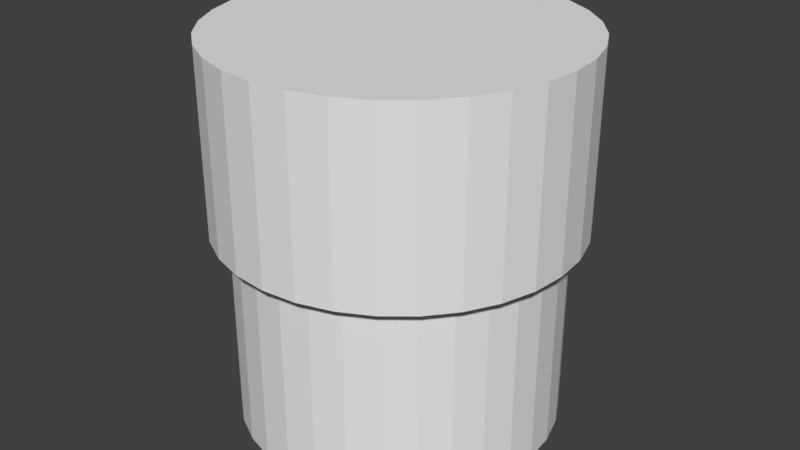 # Source: 001shapes.blend  (saved by Blender 2.77.0; exported with 4.5.12 LTS)
import bpy
from mathutils import Matrix  # noqa: F401  (used for matrix-valued properties, if any)

bpy.ops.wm.read_factory_settings(use_empty=True)
scene = bpy.context.scene
scene.name = 'Scene'

# ---- collections
col_collection_1 = bpy.data.collections.new('Collection 1'); scene.collection.children.link(col_collection_1)

# ---- world
world_world = bpy.data.worlds.new('World'); scene.world = world_world
world_world.color = (0.05088, 0.05088, 0.05088)
world_world.use_sun_shadow = False
world_world.sun_shadow_jitter_overblur = 0.0
world_world.cycles.sampling_method = 'MANUAL'

# ---- meshes
me_cylinder_003 = bpy.data.meshes.new('Cylinder.003')
me_cylinder_003.from_pydata([(0.1951, 0.9808, 0.1), (0.1951, 0.9808, -1.0), (0.0, 1.0, -1.0), (0.0, 1.0, 0.1), (0.3827, 0.9239, 0.1), (0.3827, 0.9239, -1.0), (0.5556, 0.8315, -1.0), (0.7071, 0.7071, -1.0), (0.8315, 0.5556, -1.0), (0.9239, 0.3827, -1.0), (0.9808, 0.1951, -1.0), (1.0, 7.55e-08, -1.0), (0.9808, -0.1951, -1.0), (0.9239, -0.3827, -1.0), (0.8315, -0.5556, -1.0), (0.7071, -0.7071, -1.0), (0.5556, -0.8315, -1.0), (0.3827, -0.9239, -1.0), (0.1951, -0.9808, -1.0), (-3.258e-07, -1.0, -1.0), (-0.1951, -0.9808, -1.0), (-0.3827, -0.9239, -1.0), (-0.5556, -0.8315, -1.0), (-0.7071, -0.7071, -1.0), (-0.8315, -0.5556, -1.0), (-0.9239, -0.3827, -1.0), (-0.9808, -0.1951, -1.0), (-1.0, 9.656e-07, -1.0), (-0.9808, 0.1951, -1.0), (-0.9239, 0.3827, -1.0), (-0.8315, 0.5556, -1.0), (-0.7071, 0.7071, -1.0), (-0.5556, 0.8315, -1.0), (-0.3827, 0.9239, -1.0), (-0.1951, 0.9808, -1.0), (-0.1951, 0.9808, 0.1), (0.5556, 0.8315, 0.1), (0.7071, 0.7071, 0.1), (0.8315, 0.5556, 0.1), (0.9239, 0.3827, 0.1), (0.9808, 0.1951, 0.1), (1.0, 7.55e-08, 0.1), (0.9808, -0.1951, 0.1), (0.9239, -0.3827, 0.1), (0.8315, -0.5556, 0.1), (0.7071, -0.7071, 0.1), (0.5556, -0.8315, 0.1), (0.3827, -0.9239, 0.1), (0.1951, -0.9808, 0.1), (-3.258e-07, -1.0, 0.1), (-0.1951, -0.9808, 0.1), (-0.3827, -0.9239, 0.1), (-0.5556, -0.8315, 0.1), (-0.7071, -0.7071, 0.1), (-0.8315, -0.5556, 0.1), (-0.9239, -0.3827, 0.1), (-0.9808, -0.1951, 0.1), (-1.0, 9.656e-07, 0.1), (-0.9808, 0.1951, 0.1), (-0.9239, 0.3827, 0.1), (-0.8315, 0.5556, 0.1), (-0.7071, 0.7071, 0.1), (-0.5556, 0.8315, 0.1), (-0.3827, 0.9239, 0.1), (0.0, 1.114, 0.1), (0.0, 1.114, 1.1), (0.2174, 1.093, 1.1), (0.2174, 1.093, 0.1), (1.029, -0.4264, 0.1), (0.9265, -0.6191, 0.1), (0.7879, -0.7879, 0.1), (0.6191, -0.9265, 0.1), (0.4264, -1.029, 0.1), (0.2174, -1.093, 0.1), (-3.631e-07, -1.114, 0.1), (-0.2174, -1.093, 0.1), (-0.4264, -1.029, 0.1), (-0.6191, -0.9265, 0.1), (-0.7879, -0.7879, 0.1), (-0.9265, -0.6191, 0.1), (-1.029, -0.4264, 0.1), (-1.093, -0.2174, 0.1), (-1.114, 1.076e-06, 0.1), (0.4264, 1.029, 0.1), (0.6191, 0.9265, 0.1), (0.7879, 0.7879, 0.1), (0.9265, 0.6191, 0.1), (1.029, 0.4264, 0.1), (1.093, 0.2174, 0.1), (1.114, 8.413e-08, 0.1), (1.093, -0.2174, 0.1), (-1.093, 0.2174, 0.1), (-1.029, 0.4264, 0.1), (-0.9265, 0.6191, 0.1), (-0.7879, 0.7879, 0.1), (-0.6191, 0.9265, 0.1), (-0.4264, 1.029, 0.1), (-0.2174, 1.093, 0.1), (-0.2174, 1.093, 1.1), (-0.4264, 1.029, 1.1), (-0.6191, 0.9265, 1.1), (-0.7879, 0.7879, 1.1), (-0.9265, 0.6191, 1.1), (-1.029, 0.4264, 1.1), (-1.093, 0.2174, 1.1), (-1.114, 1.076e-06, 1.1), (-1.093, -0.2174, 1.1), (-1.029, -0.4264, 1.1), (-0.9265, -0.6191, 1.1), (-0.7879, -0.7879, 1.1), (-0.6191, -0.9265, 1.1), (-0.4264, -1.029, 1.1), (-0.2174, -1.093, 1.1), (-3.631e-07, -1.114, 1.1), (0.2174, -1.093, 1.1), (0.4264, -1.029, 1.1), (0.6191, -0.9265, 1.1), (0.7879, -0.7879, 1.1), (0.9265, -0.6191, 1.1), (1.029, -0.4264, 1.1), (1.093, -0.2174, 1.1), (1.114, 8.413e-08, 1.1), (1.093, 0.2174, 1.1), (1.029, 0.4264, 1.1), (0.9265, 0.6191, 1.1), (0.7879, 0.7879, 1.1), (0.6191, 0.9265, 1.1), (0.4264, 1.029, 1.1)], [], [(0, 1, 2, 3), (4, 5, 1, 0), (2, 1, 5, 6, 7, 8, 9, 10, 11, 12, 13, 14, 15, 16, 17, 18, 19, 20, 21, 22, 23, 24, 25, 26, 27, 28, 29, 30, 31, 32, 33, 34), (3, 2, 34, 35), (36, 6, 5, 4), (37, 7, 6, 36), (38, 8, 7, 37), (39, 9, 8, 38), (40, 10, 9, 39), (41, 11, 10, 40), (42, 12, 11, 41), (43, 13, 12, 42), (44, 14, 13, 43), (45, 15, 14, 44), (46, 16, 15, 45), (47, 17, 16, 46), (48, 18, 17, 47), (49, 19, 18, 48), (50, 20, 19, 49), (51, 21, 20, 50), (52, 22, 21, 51), (53, 23, 22, 52), (54, 24, 23, 53), (55, 25, 24, 54), (56, 26, 25, 55), (57, 27, 26, 56), (58, 28, 27, 57), (59, 29, 28, 58), (60, 30, 29, 59), (61, 31, 30, 60), (62, 32, 31, 61), (63, 33, 32, 62), (35, 34, 33, 63), (64, 65, 66, 67), (68, 69, 70, 71, 72, 73, 74, 75, 76, 77, 78, 79, 80, 81, 82, 57, 56, 55, 54, 53, 52, 51, 50, 49, 48, 47, 46, 45, 44, 43, 42, 41), (64, 67, 83, 84, 85, 86, 87, 88, 89, 90, 68, 41, 40, 39, 38, 37, 36, 4, 0, 3, 35, 63, 62, 61, 60, 59, 58, 57, 82, 91, 92, 93, 94, 95, 96, 97), (97, 98, 65, 64), (66, 65, 98, 99, 100, 101, 102, 103, 104, 105, 106, 107, 108, 109, 110, 111, 112, 113, 114, 115, 116, 117, 118, 119, 120, 121, 122, 123, 124, 125, 126, 127), (67, 66, 127, 83), (83, 127, 126, 84), (84, 126, 125, 85), (85, 125, 124, 86), (86, 124, 123, 87), (87, 123, 122, 88), (88, 122, 121, 89), (89, 121, 120, 90), (90, 120, 119, 68), (68, 119, 118, 69), (69, 118, 117, 70), (70, 117, 116, 71), (71, 116, 115, 72), (72, 115, 114, 73), (73, 114, 113, 74), (74, 113, 112, 75), (75, 112, 111, 76), (76, 111, 110, 77), (77, 110, 109, 78), (78, 109, 108, 79), (79, 108, 107, 80), (80, 107, 106, 81), (81, 106, 105, 82), (82, 105, 104, 91), (91, 104, 103, 92), (92, 103, 102, 93), (93, 102, 101, 94), (94, 101, 100, 95), (95, 100, 99, 96), (96, 99, 98, 97)])
me_cylinder_003.use_remesh_preserve_volume = False
me_cylinder_003.use_remesh_preserve_attributes = False
me_cylinder_003.use_mirror_vertex_groups = False
me_cylinder_003.update()
me_cylinder_005 = bpy.data.meshes.new('Cylinder.005')
me_cylinder_005.from_pydata([(0.0, 1.0, -0.2), (0.0, 1.0, 0.0), (0.1951, 0.9808, 0.0), (0.1951, 0.9808, -0.2), (-0.1951, 0.9808, -0.2), (-0.1951, 0.9808, 0.0), (0.3827, 0.9239, 0.0), (0.3827, 0.9239, -0.2), (-0.3827, 0.9239, -0.2), (-0.3827, 0.9239, 0.0), (0.537, 0.8414, 0.0), (0.5556, 0.8315, 0.0), (0.5556, 0.8315, -0.2), (0.5321, 0.844, -0.2), (-0.5556, 0.8315, -0.2), (-0.5556, 0.8315, 0.0), (0.7071, 0.7071, 0.0), (0.7071, 0.7071, -0.2), (-0.7071, 0.7071, -0.2), (-0.7071, 0.7071, 0.0), (0.8315, 0.5556, 0.0), (0.8315, 0.5556, -0.2), (0.7526, 0.6517, -0.2), (-0.8315, 0.5556, -0.2), (-0.8315, 0.5556, 0.0), (-0.7451, 0.6608, 0.0), (-0.7451, 0.6608, -0.2), (0.9239, 0.3827, 0.0), (0.9239, 0.3827, -0.2), (-0.9239, 0.3827, -0.2), (-0.9239, 0.3827, 0.0), (0.9808, 0.1951, 0.0), (0.9808, 0.1951, -0.2), (-0.9808, 0.1951, -0.2), (-0.9808, 0.1951, 0.0), (1.0, 7.55e-08, 0.0), (1.0, 7.55e-08, -0.2), (-1.0, 9.656e-07, -0.2), (-1.0, 9.656e-07, 0.0), (0.9808, -0.1951, 0.0), (0.9808, -0.1951, -0.2), (-0.9808, -0.1951, -0.2), (-0.9808, -0.1951, 0.0), (0.9239, -0.3827, 0.0), (0.9239, -0.3827, -0.2), (-0.9239, -0.3827, -0.2), (-0.9239, -0.3827, 0.0), (0.8643, -0.4942, 0.0), (0.8315, -0.5556, 0.0), (0.8315, -0.5556, -0.2), (-0.8315, -0.5556, -0.2), (-0.8315, -0.5556, 0.0), (0.7071, -0.7071, 0.0), (0.7071, -0.7071, -0.2), (-0.7071, -0.7071, -0.2), (-0.7071, -0.7071, 0.0), (0.5556, -0.8315, 0.0), (0.5556, -0.8315, -0.2), (-0.5556, -0.8315, -0.2), (-0.5556, -0.8315, 0.0), (0.3827, -0.9239, 0.0), (0.3827, -0.9239, -0.2), (-0.3827, -0.9239, -0.2), (-0.3827, -0.9239, 0.0), (0.1951, -0.9808, 0.0), (0.1951, -0.9808, -0.2), (-0.1951, -0.9808, -0.2), (-0.1951, -0.9808, 0.0), (-3.258e-07, -1.0, 0.0), (-3.258e-07, -1.0, -0.2), (-0.3, 0.2, -0.2), (-0.299, 0.1902, -0.2), (-0.2962, 0.1809, -0.2), (-0.2916, 0.1722, -0.2), (-0.2854, 0.1646, -0.2), (-0.2778, 0.1584, -0.2), (-0.2691, 0.1538, -0.2), (-0.2598, 0.151, -0.2), (-0.25, 0.15, -0.2), (-0.2402, 0.151, -0.2), (-0.2309, 0.1538, -0.2), (-0.2222, 0.1584, -0.2), (-0.2146, 0.1646, -0.2), (-0.2084, 0.1722, -0.2), (-0.2038, 0.1809, -0.2), (-0.201, 0.1902, -0.2), (-0.2, 0.2, -0.2), (0.2, 0.2, -0.2), (0.201, 0.1902, -0.2), (0.2038, 0.1809, -0.2), (0.2084, 0.1722, -0.2), (0.2146, 0.1646, -0.2), (0.2222, 0.1584, -0.2), (0.2309, 0.1538, -0.2), (0.2402, 0.151, -0.2), (0.25, 0.15, -0.2), (0.2598, 0.151, -0.2), (0.2691, 0.1538, -0.2), (0.2778, 0.1584, -0.2), (0.2854, 0.1646, -0.2), (-0.201, 0.2098, -0.2), (-0.2038, 0.2191, -0.2), (-0.2084, 0.2278, -0.2), (-0.2146, 0.2354, -0.2), (-0.2222, 0.2416, -0.2), (-0.2309, 0.2462, -0.2), (-0.2402, 0.249, -0.2), (-0.25, 0.25, -0.2), (-0.2598, 0.249, -0.2), (-0.2691, 0.2462, -0.2), (-0.2778, 0.2416, -0.2), (-0.2854, 0.2354, -0.2), (-0.2916, 0.2278, -0.2), (-0.2962, 0.2191, -0.2), (-0.299, 0.2098, -0.2), (-0.3, 0.2, 0.0), (-0.299, 0.1902, 0.0), (-0.2962, 0.1809, 0.0), (-0.2916, 0.1722, 0.0), (-0.2854, 0.1646, 0.0), (-0.2778, 0.1584, 0.0), (-0.2691, 0.1538, 0.0), (-0.2598, 0.151, 0.0), (-0.25, 0.15, 0.0), (-0.2402, 0.151, 0.0), (-0.2309, 0.1538, 0.0), (-0.2222, 0.1584, 0.0), (-0.2146, 0.1646, 0.0), (-0.2084, 0.1722, 0.0), (-0.2038, 0.1809, 0.0), (-0.201, 0.1902, 0.0), (-0.2, 0.2, 0.0), (0.2916, 0.1722, -0.2), (0.2962, 0.1809, -0.2), (0.299, 0.1902, -0.2), (0.3, 0.2, -0.2), (0.299, 0.2098, -0.2), (0.2962, 0.2191, -0.2), (0.2916, 0.2278, -0.2), (0.2854, 0.2354, -0.2), (0.2778, 0.2416, -0.2), (0.2691, 0.2462, -0.2), (0.2598, 0.249, -0.2), (0.25, 0.25, -0.2), (0.2402, 0.249, -0.2), (0.2309, 0.2462, -0.2), (0.2222, 0.2416, -0.2), (0.2146, 0.2354, -0.2), (0.2084, 0.2278, -0.2), (0.2038, 0.2191, -0.2), (0.201, 0.2098, -0.2), (0.2, 0.2, 0.0), (0.201, 0.1902, 0.0), (0.2038, 0.1809, 0.0), (0.2084, 0.1722, 0.0), (0.2146, 0.1646, 0.0), (0.2222, 0.1584, 0.0), (0.2309, 0.1538, 0.0), (0.2402, 0.151, 0.0), (0.25, 0.15, 0.0), (0.2598, 0.151, 0.0), (0.2691, 0.1538, 0.0), (0.2778, 0.1584, 0.0), (0.2854, 0.1646, 0.0), (-0.201, 0.2098, 0.0), (-0.2038, 0.2191, 0.0), (-0.2084, 0.2278, 0.0), (-0.2146, 0.2354, 0.0), (-0.2222, 0.2416, 0.0), (-0.2309, 0.2462, 0.0), (-0.2402, 0.249, 0.0), (-0.25, 0.25, 0.0), (-0.2598, 0.249, 0.0), (-0.2691, 0.2462, 0.0), (-0.2778, 0.2416, 0.0), (-0.2854, 0.2354, 0.0), (-0.2916, 0.2278, 0.0), (-0.2962, 0.2191, 0.0), (-0.299, 0.2098, 0.0), (0.2916, 0.1722, 0.0), (0.2962, 0.1809, 0.0), (0.299, 0.1902, 0.0), (0.3, 0.2, 0.0), (0.299, 0.2098, 0.0), (0.2962, 0.2191, 0.0), (0.2916, 0.2278, 0.0), (0.2854, 0.2354, 0.0), (0.2778, 0.2416, 0.0), (0.2691, 0.2462, 0.0), (0.2598, 0.249, 0.0), (0.25, 0.25, 0.0), (0.2402, 0.249, 0.0), (0.2309, 0.2462, 0.0), (0.2222, 0.2416, 0.0), (0.2146, 0.2354, 0.0), (0.2084, 0.2278, 0.0), (0.2038, 0.2191, 0.0), (0.201, 0.2098, 0.0)], [], [(0, 1, 2, 3), (4, 5, 1, 0), (3, 2, 6, 7), (8, 9, 5, 4), (7, 6, 10, 11, 12, 13), (14, 15, 9, 8), (12, 11, 16, 17), (18, 19, 15, 14), (17, 16, 20, 21, 22), (23, 24, 25, 19, 18, 26), (21, 20, 27, 28), (29, 30, 24, 23), (28, 27, 31, 32), (33, 34, 30, 29), (32, 31, 35, 36), (37, 38, 34, 33), (36, 35, 39, 40), (41, 42, 38, 37), (40, 39, 43, 44), (45, 46, 42, 41), (44, 43, 47, 48, 49), (50, 51, 46, 45), (49, 48, 52, 53), (54, 55, 51, 50), (53, 52, 56, 57), (58, 59, 55, 54), (57, 56, 60, 61), (62, 63, 59, 58), (61, 60, 64, 65), (66, 67, 63, 62), (65, 64, 68, 69), (69, 68, 67, 66), (26, 70, 71, 72, 73, 74, 75, 76, 77, 78, 79, 80, 81, 82, 83, 84, 85, 86, 87, 88, 89, 90, 91, 92, 93, 94, 95, 96, 97, 98, 99, 22, 21, 28, 32, 36, 40, 44, 49, 53, 57, 61, 65, 69, 66, 62, 58, 54, 50, 45, 41, 37, 33, 29, 23), (13, 86, 100, 101, 102, 103, 104, 105, 106, 107, 108, 109, 110, 111, 112, 113, 114, 70, 26, 18, 14, 8, 4, 0, 3, 7), (71, 70, 115, 116), (72, 71, 116, 117), (73, 72, 117, 118), (74, 73, 118, 119), (75, 74, 119, 120), (76, 75, 120, 121), (77, 76, 121, 122), (78, 77, 122, 123), (79, 78, 123, 124), (80, 79, 124, 125), (81, 80, 125, 126), (82, 81, 126, 127), (83, 82, 127, 128), (84, 83, 128, 129), (85, 84, 129, 130), (86, 85, 130, 131), (22, 99, 132, 133, 134, 135, 136, 137, 138, 139, 140, 141, 142, 143, 144, 145, 146, 147, 148, 149, 150, 87, 86, 13, 12, 17), (88, 87, 151, 152), (89, 88, 152, 153), (90, 89, 153, 154), (91, 90, 154, 155), (92, 91, 155, 156), (93, 92, 156, 157), (94, 93, 157, 158), (95, 94, 158, 159), (96, 95, 159, 160), (97, 96, 160, 161), (98, 97, 161, 162), (99, 98, 162, 163), (100, 86, 131, 164), (101, 100, 164, 165), (102, 101, 165, 166), (103, 102, 166, 167), (104, 103, 167, 168), (105, 104, 168, 169), (106, 105, 169, 170), (107, 106, 170, 171), (108, 107, 171, 172), (109, 108, 172, 173), (110, 109, 173, 174), (111, 110, 174, 175), (112, 111, 175, 176), (113, 112, 176, 177), (114, 113, 177, 178), (70, 114, 178, 115), (47, 179, 163, 162, 161, 160, 159, 158, 157, 156, 155, 154, 153, 152, 151, 130, 129, 128, 127, 126, 125, 124, 123, 122, 121, 120, 119, 118, 117, 116, 115, 25, 24, 30, 34, 38, 42, 46, 51, 55, 59, 63, 67, 68, 64, 60, 56, 52, 48), (25, 115, 178, 177, 176, 175, 174, 173, 172, 171, 170, 169, 168, 167, 166, 165, 164, 131, 130, 10, 6, 2, 1, 5, 9, 15, 19), (132, 99, 163, 179), (133, 132, 179, 180), (134, 133, 180, 181), (135, 134, 181, 182), (136, 135, 182, 183), (137, 136, 183, 184), (138, 137, 184, 185), (139, 138, 185, 186), (140, 139, 186, 187), (141, 140, 187, 188), (142, 141, 188, 189), (143, 142, 189, 190), (144, 143, 190, 191), (145, 144, 191, 192), (146, 145, 192, 193), (147, 146, 193, 194), (148, 147, 194, 195), (149, 148, 195, 196), (150, 149, 196, 197), (87, 150, 197, 151), (10, 130, 151, 197, 196, 195, 194, 193, 192, 191, 190, 189, 188, 187, 186, 185, 184, 183, 182, 181, 180, 179, 47, 43, 39, 35, 31, 27, 20, 16, 11)])
me_cylinder_005.use_remesh_preserve_volume = False
me_cylinder_005.use_remesh_preserve_attributes = False
me_cylinder_005.use_mirror_vertex_groups = False
me_cylinder_005.update()

# ---- objects
ob_cylinder = bpy.data.objects.new('Cylinder', me_cylinder_003)
ob_cylinder_002 = bpy.data.objects.new('Cylinder.002', me_cylinder_005)

# ---- transforms, parenting, visibility, modifiers, constraints
ob_cylinder.location = (0.0, 0.0, 0.0)
ob_cylinder.scale = (0.875, 0.875, 1.0)
ob_cylinder.lineart.crease_threshold = 0.0
ob_cylinder_002.location = (0.0, 0.0, 0.0)
ob_cylinder_002.scale = (0.8, 0.8, 1.0)
ob_cylinder_002.hide_viewport = True
ob_cylinder_002.lineart.crease_threshold = 0.0

# ---- collection membership
col_collection_1.objects.link(ob_cylinder)
col_collection_1.objects.link(ob_cylinder_002)

# ---- scene / render settings (as saved in the file)
scene.frame_start = 1; scene.frame_end = 250; scene.frame_set(1)
scene.render.engine = 'BLENDER_EEVEE_NEXT'
scene.render.resolution_percentage = 50
scene.render.dither_intensity = 0.0
scene.cycles.use_denoising = False
scene.cycles.samples = 128
scene.cycles.sampling_pattern = 'TABULATED_SOBOL'
scene.cycles.light_sampling_threshold = 0.0
scene.cycles.use_adaptive_sampling = False
scene.cycles.use_light_tree = False
scene.cycles.blur_glossy = 0.0
scene.cycles.sample_clamp_indirect = 0.0
scene.view_settings.view_transform = 'Standard'
bpy.context.view_layer.update()

# ---- added for rendering (the .blend has no active camera and no usable light): camera, sun
cam_auto = bpy.data.cameras.new('AutoCamera')
cam_auto.lens = 50.0
cam_auto.sensor_width = 36.0
cam_auto.clip_end = 1000.0
ob_auto_camera = bpy.data.objects.new('AutoCamera', cam_auto)
scene.collection.objects.link(ob_auto_camera)
ob_auto_camera.location = (3.25937, -3.91124, 2.65749)
ob_auto_camera.rotation_euler = (1.09748, -7.21219e-08, 0.694738)
scene.camera = ob_auto_camera
light_auto_sun = bpy.data.lights.new('AutoSun', 'SUN')
light_auto_sun.energy = 3.0
light_auto_sun.angle = 0.0523599
ob_auto_sun = bpy.data.objects.new('AutoSun', light_auto_sun)
scene.collection.objects.link(ob_auto_sun)
ob_auto_sun.rotation_euler = (0.872665, 0.174533, 0.523599)
bpy.context.view_layer.update()
